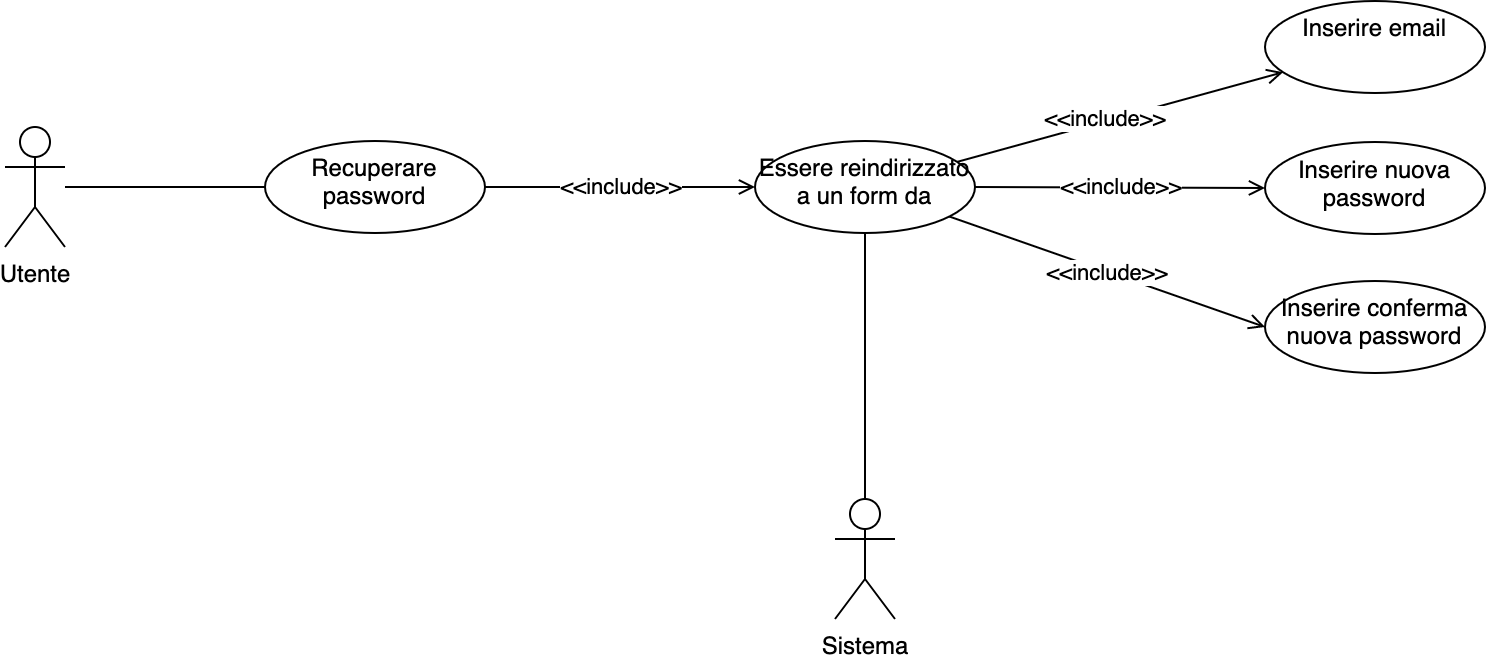

The diagram above was exported from draw.io. Its source (the exported page's mxGraphModel, read from the mxfile embedded in the PNG):
<mxGraphModel dx="1426" dy="712" grid="1" gridSize="10" guides="1" tooltips="1" connect="1" arrows="1" fold="1" page="1" pageScale="1" pageWidth="1169" pageHeight="827" math="0" shadow="0">
  <root>
    <mxCell id="0" />
    <mxCell id="1" parent="0" />
    <mxCell id="C1J8BIT8ravH_72YVG05-3" value="" style="rounded=0;orthogonalLoop=1;jettySize=auto;html=1;endArrow=none;endFill=0;" parent="1" source="C1J8BIT8ravH_72YVG05-1" target="C1J8BIT8ravH_72YVG05-2" edge="1">
      <mxGeometry relative="1" as="geometry" />
    </mxCell>
    <mxCell id="C1J8BIT8ravH_72YVG05-1" value="Utente" style="shape=umlActor;verticalLabelPosition=bottom;verticalAlign=top;html=1;outlineConnect=0;" parent="1" vertex="1">
      <mxGeometry x="70" y="384" width="30" height="60" as="geometry" />
    </mxCell>
    <mxCell id="C1J8BIT8ravH_72YVG05-8" value="&amp;lt;&amp;lt;include&amp;gt;&amp;gt;" style="edgeStyle=none;rounded=0;orthogonalLoop=1;jettySize=auto;html=1;endArrow=open;endFill=0;" parent="1" source="C1J8BIT8ravH_72YVG05-2" target="C1J8BIT8ravH_72YVG05-5" edge="1">
      <mxGeometry relative="1" as="geometry" />
    </mxCell>
    <mxCell id="C1J8BIT8ravH_72YVG05-2" value="Recuperare password" style="ellipse;whiteSpace=wrap;html=1;verticalAlign=top;" parent="1" vertex="1">
      <mxGeometry x="200" y="391" width="110" height="46" as="geometry" />
    </mxCell>
    <mxCell id="C1J8BIT8ravH_72YVG05-7" style="edgeStyle=none;rounded=0;orthogonalLoop=1;jettySize=auto;html=1;entryX=0.5;entryY=0;entryDx=0;entryDy=0;entryPerimeter=0;endArrow=none;endFill=0;" parent="1" source="C1J8BIT8ravH_72YVG05-5" target="C1J8BIT8ravH_72YVG05-6" edge="1">
      <mxGeometry relative="1" as="geometry" />
    </mxCell>
    <mxCell id="C1J8BIT8ravH_72YVG05-11" value="" style="edgeStyle=none;rounded=0;orthogonalLoop=1;jettySize=auto;html=1;endArrow=open;endFill=0;" parent="1" source="C1J8BIT8ravH_72YVG05-5" target="C1J8BIT8ravH_72YVG05-10" edge="1">
      <mxGeometry relative="1" as="geometry" />
    </mxCell>
    <mxCell id="C1J8BIT8ravH_72YVG05-16" value="&amp;lt;&amp;lt;include&amp;gt;&amp;gt;" style="edgeLabel;html=1;align=center;verticalAlign=middle;resizable=0;points=[];" parent="C1J8BIT8ravH_72YVG05-11" vertex="1" connectable="0">
      <mxGeometry x="-0.0911" y="2" relative="1" as="geometry">
        <mxPoint as="offset" />
      </mxGeometry>
    </mxCell>
    <mxCell id="C1J8BIT8ravH_72YVG05-13" value="&amp;lt;&amp;lt;include&amp;gt;&amp;gt;" style="edgeStyle=none;rounded=0;orthogonalLoop=1;jettySize=auto;html=1;endArrow=open;endFill=0;" parent="1" source="C1J8BIT8ravH_72YVG05-5" target="C1J8BIT8ravH_72YVG05-12" edge="1">
      <mxGeometry relative="1" as="geometry" />
    </mxCell>
    <mxCell id="C1J8BIT8ravH_72YVG05-15" value="&amp;lt;&amp;lt;include&amp;gt;&amp;gt;" style="edgeStyle=none;rounded=0;orthogonalLoop=1;jettySize=auto;html=1;entryX=0;entryY=0.5;entryDx=0;entryDy=0;endArrow=open;endFill=0;" parent="1" source="C1J8BIT8ravH_72YVG05-5" target="C1J8BIT8ravH_72YVG05-14" edge="1">
      <mxGeometry relative="1" as="geometry" />
    </mxCell>
    <mxCell id="C1J8BIT8ravH_72YVG05-5" value="Essere reindirizzato a un form da" style="ellipse;whiteSpace=wrap;html=1;verticalAlign=top;" parent="1" vertex="1">
      <mxGeometry x="445" y="391" width="110" height="46" as="geometry" />
    </mxCell>
    <mxCell id="C1J8BIT8ravH_72YVG05-6" value="Sistema" style="shape=umlActor;verticalLabelPosition=bottom;verticalAlign=top;html=1;outlineConnect=0;" parent="1" vertex="1">
      <mxGeometry x="485" y="570" width="30" height="60" as="geometry" />
    </mxCell>
    <mxCell id="C1J8BIT8ravH_72YVG05-10" value="Inserire email" style="ellipse;whiteSpace=wrap;html=1;verticalAlign=top;" parent="1" vertex="1">
      <mxGeometry x="700" y="321" width="110" height="46" as="geometry" />
    </mxCell>
    <mxCell id="C1J8BIT8ravH_72YVG05-12" value="Inserire nuova password" style="ellipse;whiteSpace=wrap;html=1;verticalAlign=top;" parent="1" vertex="1">
      <mxGeometry x="700" y="391.5" width="110" height="46" as="geometry" />
    </mxCell>
    <mxCell id="C1J8BIT8ravH_72YVG05-14" value="Inserire conferma nuova password" style="ellipse;whiteSpace=wrap;html=1;verticalAlign=top;" parent="1" vertex="1">
      <mxGeometry x="700" y="461" width="110" height="46" as="geometry" />
    </mxCell>
  </root>
</mxGraphModel>